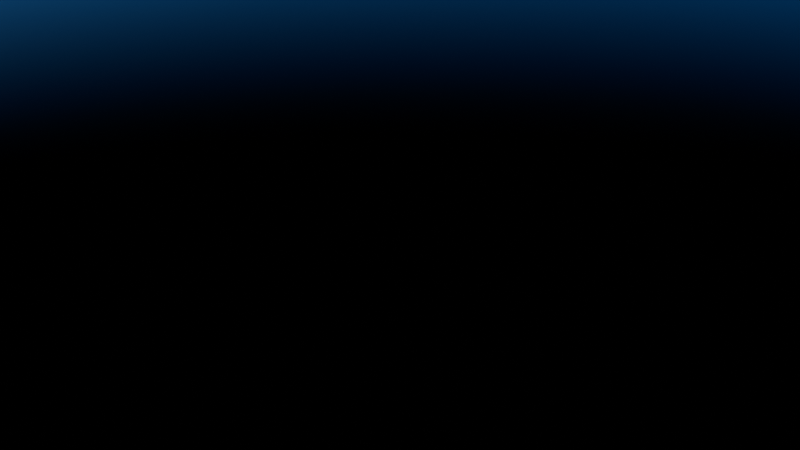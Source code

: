 # Source: skytry-A.blend  (saved by Blender 4.0.36; exported with 4.5.12 LTS)
import bpy
from mathutils import Matrix  # noqa: F401  (used for matrix-valued properties, if any)

bpy.ops.wm.read_factory_settings(use_empty=True)
scene = bpy.context.scene
scene.name = 'Scene'

# ---- collections
col_collection = bpy.data.collections.new('Collection'); scene.collection.children.link(col_collection)

# ---- world
world_world = bpy.data.worlds.new('World'); scene.world = world_world
world_world.use_nodes = True; world_world.node_tree.nodes.clear()
_N = world_world.node_tree.nodes; _L = world_world.node_tree.links
n0 = _N.new('ShaderNodeTexSky'); n0.name = 'Sky Texture'; n0.location = (-206, 400)
n0.sun_size = 0.1309
n0.sun_intensity = 0.27
n0.sun_elevation = 2.946
n0.sun_rotation = 0.9146
n0.altitude = 10.0
n0.air_density = 0.1731
n0.dust_density = 0.3077
n0.ozone_density = 10.0
n1 = _N.new('ShaderNodeOutputWorld'); n1.name = 'World Output'; n1.location = (393, 285)
n2 = _N.new('ShaderNodeAddShader'); n2.name = 'Add Shader'; n2.location = (212, 254)
n3 = _N.new('ShaderNodeTexNoise'); n3.name = 'Musgrave Texture'; n3.location = (-409, 16)
n3.width = 150
n3.normalize = False
n3.inputs[2].default_value = 7.7
n3.inputs[3].default_value = 4.4
n3.inputs[4].default_value = 0.5864
n4 = _N.new('ShaderNodeValToRGB'); n4.name = 'Color Ramp'; n4.location = (-191, -89)
while len(n4.color_ramp.elements) > 1: n4.color_ramp.elements.remove(n4.color_ramp.elements[-1])
n4.color_ramp.elements[0].position = 0.0; n4.color_ramp.elements[0].color = (0.0, 0.0, 0.0, 1.0)
_e = n4.color_ramp.elements.new(0.4182); _e.color = (1.0, 1.0, 1.0, 1.0)
n5 = _N.new('ShaderNodeTexCoord'); n5.name = 'Texture Coordinate'; n5.location = (-567, 382)
n6 = _N.new('ShaderNodeMapping'); n6.name = 'Mapping'; n6.location = (175, -351)
n6.inputs[2].default_value = (0.0, 1.571, 0.0)
n7 = _N.new('ShaderNodeBackground'); n7.name = 'Background'; n7.location = (10, 300)
n7.inputs[1].default_value = 0.15
n8 = _N.new('ShaderNodeTexGradient'); n8.name = 'Gradient Texture'; n8.location = (-195, 76)
n9 = _N.new('ShaderNodeBackground'); n9.name = 'Background.001'; n9.location = (40, 102)
_L.new(n0.outputs[0], n7.inputs[0])
_L.new(n7.outputs[0], n2.inputs[0])
_L.new(n2.outputs[0], n1.inputs[0])
_L.new(n3.outputs[0], n4.inputs[0])
_L.new(n5.outputs[0], n6.inputs[0])
_L.new(n6.outputs[0], n8.inputs[0])
_L.new(n8.outputs[0], n9.inputs[0])
_L.new(n4.outputs[0], n9.inputs[1])
_L.new(n9.outputs[0], n2.inputs[1])
n1.is_active_output = True
world_world.color = (0.05088, 0.05088, 0.05088)
world_world.use_sun_shadow = False
world_world.sun_shadow_jitter_overblur = 0.0

# ---- cameras
cam_camera = bpy.data.cameras.new('Camera')
cam_camera.clip_end = 100.0
cam_camera.ortho_scale = 7.314

# ---- objects
ob_camera = bpy.data.objects.new('Camera', cam_camera)

# ---- transforms, parenting, visibility, modifiers, constraints
ob_camera.location = (7.359, -6.926, 4.958)
ob_camera.rotation_euler = (1.109, 0.0, 0.8149)
ob_camera.lock_rotations_4d = False
ob_camera.empty_display_type = 'ARROWS'
ob_camera.color = (0.0, 0.0, 0.0, 0.0)
ob_camera.display_type = 'WIRE'
ob_camera.lineart.crease_threshold = 0.0

# ---- collection membership
col_collection.objects.link(ob_camera)

# ---- scene / render settings (as saved in the file)
scene.camera = ob_camera
scene.frame_start = 1; scene.frame_end = 250; scene.frame_set(53)
scene.render.engine = 'CYCLES'
scene.cycles.sampling_pattern = 'TABULATED_SOBOL'
scene.view_settings.exposure = 1.006
scene.view_settings.gamma = 1.126
bpy.context.view_layer.update()
